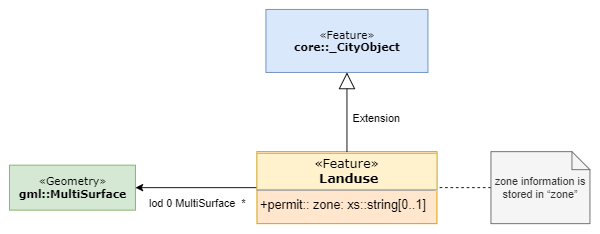

The diagram above was exported from draw.io. Its source (the exported page's mxGraphModel, read from the mxfile embedded in the PNG):
<mxGraphModel dx="1073" dy="594" grid="1" gridSize="10" guides="1" tooltips="1" connect="1" arrows="1" fold="1" page="1" pageScale="1" pageWidth="850" pageHeight="1100" background="none" math="0" shadow="0">
  <root>
    <mxCell id="0" />
    <mxCell id="1" parent="0" />
    <mxCell id="2" value="«Feature»&lt;br&gt;&lt;b&gt;core::_CityObject&lt;/b&gt;" style="html=1;rounded=0;shadow=0;comic=0;labelBackgroundColor=none;strokeWidth=1;fontFamily=Verdana;fontSize=10;align=center;sketch=0;fillColor=#dae8fc;strokeColor=#6c8ebf;" vertex="1" parent="1">
      <mxGeometry x="360" y="2410" width="180" height="70" as="geometry" />
    </mxCell>
    <mxCell id="3" style="edgeStyle=orthogonalEdgeStyle;rounded=0;orthogonalLoop=1;jettySize=auto;html=1;exitX=0;exitY=0.5;exitDx=0;exitDy=0;startArrow=none;startFill=0;endArrow=classic;endFill=1;entryX=1;entryY=0.5;entryDx=0;entryDy=0;" edge="1" source="4" target="6" parent="1">
      <mxGeometry relative="1" as="geometry">
        <mxPoint x="220" y="2690" as="targetPoint" />
      </mxGeometry>
    </mxCell>
    <mxCell id="4" value="&lt;p style=&quot;margin: 4px 0px 0px ; text-align: center ; font-size: 14px&quot;&gt;&lt;font style=&quot;font-size: 14px&quot;&gt;&lt;span style=&quot;font-family: &amp;#34;verdana&amp;#34;&quot;&gt;«Feature»&lt;/span&gt;&lt;br style=&quot;font-family: &amp;#34;verdana&amp;#34;&quot;&gt;&lt;b style=&quot;font-family: &amp;#34;verdana&amp;#34;&quot;&gt;&amp;nbsp;Landuse&lt;/b&gt;&lt;br&gt;&lt;/font&gt;&lt;/p&gt;&lt;hr size=&quot;1&quot; style=&quot;font-size: 14px&quot;&gt;&lt;p style=&quot;margin: 0px 0px 0px 4px ; font-size: 14px&quot;&gt;&lt;font style=&quot;font-size: 14px&quot;&gt;+permit:: zone: xs::string[0..1]&lt;/font&gt;&lt;/p&gt;&lt;font style=&quot;font-size: 14px&quot;&gt;&lt;br&gt;&lt;/font&gt;&lt;p style=&quot;margin: 0px 0px 0px 4px ; font-size: 14px&quot;&gt;&lt;br&gt;&lt;/p&gt;" style="verticalAlign=top;align=left;overflow=fill;fontSize=12;fontFamily=Helvetica;html=1;rounded=0;shadow=0;comic=0;labelBackgroundColor=none;strokeWidth=1;fillColor=#ffe6cc;strokeColor=#d79b00;" vertex="1" parent="1">
      <mxGeometry x="350" y="2568" width="200" height="80" as="geometry" />
    </mxCell>
    <mxCell id="5" value="" style="endArrow=block;endSize=16;endFill=0;html=1;entryX=0.5;entryY=1;entryDx=0;entryDy=0;exitX=0.5;exitY=0;exitDx=0;exitDy=0;" edge="1" source="4" target="2" parent="1">
      <mxGeometry width="160" relative="1" as="geometry">
        <mxPoint x="449.5" y="2530" as="sourcePoint" />
        <mxPoint x="562.5" y="2480" as="targetPoint" />
      </mxGeometry>
    </mxCell>
    <mxCell id="6" value="«Geometry»&lt;br&gt;&lt;b&gt;gml::&lt;/b&gt;&lt;span&gt;&lt;b&gt;MultiSurface&lt;/b&gt;&lt;/span&gt;" style="html=1;rounded=0;shadow=0;comic=0;labelBackgroundColor=none;strokeWidth=1;fontFamily=Verdana;fontSize=10;align=center;sketch=0;fillColor=#d5e8d4;strokeColor=#82b366;" vertex="1" parent="1">
      <mxGeometry x="75" y="2583" width="140" height="50" as="geometry" />
    </mxCell>
    <mxCell id="7" value="&amp;nbsp;lod 0 MultiSurface&amp;nbsp; *" style="text;html=1;strokeColor=none;fillColor=none;align=center;verticalAlign=middle;whiteSpace=wrap;rounded=0;sketch=0;" vertex="1" parent="1">
      <mxGeometry x="220" y="2615" width="125" height="20" as="geometry" />
    </mxCell>
    <mxCell id="8" value="Extension" style="text;html=1;strokeColor=none;fillColor=none;align=center;verticalAlign=middle;whiteSpace=wrap;rounded=0;sketch=0;" vertex="1" parent="1">
      <mxGeometry x="462.5" y="2520" width="40" height="20" as="geometry" />
    </mxCell>
    <mxCell id="9" style="edgeStyle=orthogonalEdgeStyle;rounded=0;orthogonalLoop=1;jettySize=auto;html=1;exitX=0;exitY=0.5;exitDx=0;exitDy=0;exitPerimeter=0;entryX=1;entryY=0.5;entryDx=0;entryDy=0;startArrow=none;startFill=0;endArrow=none;endFill=0;dashed=1;" edge="1" source="10" target="4" parent="1">
      <mxGeometry relative="1" as="geometry" />
    </mxCell>
    <mxCell id="10" value="zone information is stored in “zone”" style="shape=note;size=20;whiteSpace=wrap;html=1;sketch=0;fillColor=#f5f5f5;strokeColor=#666666;fontColor=#333333;" vertex="1" parent="1">
      <mxGeometry x="610" y="2568" width="110" height="80" as="geometry" />
    </mxCell>
    <mxCell id="11" value="&lt;p style=&quot;margin: 4px 0px 0px ; text-align: center ; font-size: 14px&quot;&gt;&lt;font style=&quot;font-size: 14px&quot;&gt;&lt;span style=&quot;font-family: &amp;#34;verdana&amp;#34;&quot;&gt;«Feature»&lt;/span&gt;&lt;br style=&quot;font-family: &amp;#34;verdana&amp;#34;&quot;&gt;&lt;b style=&quot;font-family: &amp;#34;verdana&amp;#34;&quot;&gt;&amp;nbsp;Landuse&lt;/b&gt;&lt;br&gt;&lt;/font&gt;&lt;/p&gt;&lt;hr size=&quot;1&quot; style=&quot;font-size: 14px&quot;&gt;&lt;p style=&quot;margin: 0px 0px 0px 4px ; font-size: 14px&quot;&gt;&lt;font style=&quot;font-size: 14px&quot;&gt;+permit:: zone: xs::string[0..1]&lt;/font&gt;&lt;/p&gt;&lt;font style=&quot;font-size: 14px&quot;&gt;&lt;br&gt;&lt;/font&gt;&lt;p style=&quot;margin: 0px 0px 0px 4px ; font-size: 14px&quot;&gt;&lt;br&gt;&lt;/p&gt;" style="verticalAlign=top;align=left;overflow=fill;fontSize=12;fontFamily=Helvetica;html=1;rounded=0;shadow=0;comic=0;labelBackgroundColor=none;strokeWidth=1;fillColor=#fff2cc;strokeColor=#d6b656;" vertex="1" parent="1">
      <mxGeometry x="350" y="2570" width="200" height="40" as="geometry" />
    </mxCell>
  </root>
</mxGraphModel>